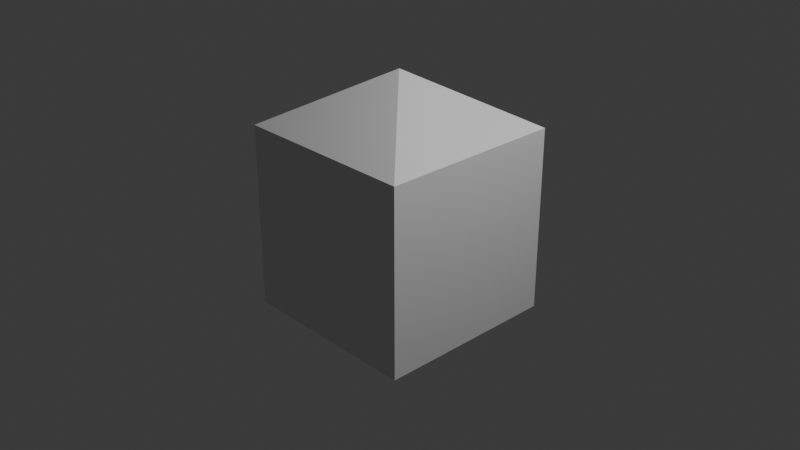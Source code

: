 # Source: Assets.blend  (saved by Blender 5.1.29; exported with 4.5.12 LTS)
import bpy
from mathutils import Matrix  # noqa: F401  (used for matrix-valued properties, if any)

bpy.ops.wm.read_factory_settings(use_empty=True)
scene = bpy.context.scene
scene.name = 'Scene'

# ---- collections
col_collection = bpy.data.collections.new('Collection'); scene.collection.children.link(col_collection)

# ---- materials (node trees are filled in below, after node groups)
mat_material = bpy.data.materials.new('Material')
mat_material.alpha_threshold = 0.0
mat_material.use_backface_culling_lightprobe_volume = False
mat_material.roughness = 0.5
mat_material.line_color = (0.0, 0.0, 0.0, 1.0)
mat_material_001 = bpy.data.materials.new('Material.001')
mat_material_001.alpha_threshold = 0.0
mat_material_001.use_backface_culling_lightprobe_volume = False
mat_material_001.roughness = 0.5
mat_material_001.line_color = (0.0, 0.0, 0.0, 1.0)

# ---- material node trees
mat_material.use_nodes = True; mat_material.node_tree.nodes.clear()
_N = mat_material.node_tree.nodes; _L = mat_material.node_tree.links
n0 = _N.new('ShaderNodeOutputMaterial'); n0.name = 'Material Output'; n0.location = (200, 100)
n1 = _N.new('ShaderNodeBsdfPrincipled'); n1.name = 'Principled BSDF'; n1.location = (-200, 100)
_L.new(n1.outputs[0], n0.inputs[0])
n0.is_active_output = True
mat_material_001.use_nodes = True; mat_material_001.node_tree.nodes.clear()
_N = mat_material_001.node_tree.nodes; _L = mat_material_001.node_tree.links
n0 = _N.new('ShaderNodeOutputMaterial'); n0.name = 'Material Output'; n0.location = (200, 100)
n1 = _N.new('ShaderNodeBsdfPrincipled'); n1.name = 'Principled BSDF'; n1.location = (-200, 100)
_L.new(n1.outputs[0], n0.inputs[0])
n0.is_active_output = True

# ---- world
world_world = bpy.data.worlds.new('World'); scene.world = world_world
world_world.use_nodes = True; world_world.node_tree.nodes.clear()
_N = world_world.node_tree.nodes; _L = world_world.node_tree.links
n0 = _N.new('ShaderNodeOutputWorld'); n0.name = 'World Output'; n0.location = (200, 100)
n1 = _N.new('ShaderNodeBackground'); n1.name = 'Background'; n1.location = (-200, 100)
n1.inputs[0].default_value = (0.05088, 0.05088, 0.05088, 1.0)
_L.new(n1.outputs[0], n0.inputs[0])
n0.is_active_output = True
world_world.color = (0.05088, 0.05088, 0.05088)
world_world.sun_shadow_jitter_overblur = 0.0

# ---- cameras
cam_camera = bpy.data.cameras.new('Camera')
cam_camera.clip_end = 100.0
cam_camera.ortho_scale = 7.314

# ---- lights
light_light = bpy.data.lights.new('Light', 'POINT')
light_light.energy = 1000.0
light_light.shadow_soft_size = 0.1

# ---- meshes
me_cube = bpy.data.meshes.new('Cube')
me_cube.from_pydata([(-0.08644, 0.471, 0.00321), (0.3585, 0.6161, -0.3392), (-0.08644, -0.4037, 0.00321), (0.2782, -0.6358, -0.6328), (-0.9612, 0.471, 0.00321), (-1.0, 1.0, -1.0), (-0.9612, -0.4037, 0.00321), (-1.0, -1.0, -1.0)], [], [(0, 4, 6, 2), (3, 2, 6, 7), (7, 6, 4, 5), (5, 1, 3, 7), (1, 0, 2, 3), (5, 4, 0, 1)])
me_cube.polygons.foreach_set('use_smooth', [True] * 6)
_uv = me_cube.uv_layers.new(name='UVMap')
_uv.uv.foreach_set('vector', [0.625, 0.5, 0.875, 0.5, 0.875, 0.75, 0.625, 0.75, 0.375, 0.75, 0.625, 0.75, 0.625, 1.0, 0.375, 1.0, 0.375, 0.0, 0.625, 0.0, 0.625, 0.25, 0.375, 0.25, 0.125, 0.5, 0.375, 0.5, 0.375, 0.75, 0.125, 0.75, 0.375, 0.5, 0.625, 0.5, 0.625, 0.75, 0.375, 0.75, 0.375, 0.25, 0.625, 0.25, 0.625, 0.5, 0.375, 0.5])
me_cube.materials.append(mat_material)
me_cube.use_mirror_vertex_groups = False
me_cube.update()
me_cube_001 = bpy.data.meshes.new('Cube.001')
me_cube_001.from_pydata([(1.0, 1.0, 1.0), (1.0, 1.0, -1.0), (1.0, -1.0, 1.0), (1.0, -1.0, -1.0), (-1.0, 1.0, 1.0), (-1.0, 1.0, -1.0), (-1.0, -1.0, 1.0), (-1.0, -1.0, -1.0), (0.0, 0.0, 1.59)], [], [(6, 2, 8), (5, 1, 3, 7), (3, 2, 6, 7), (1, 0, 2, 3), (5, 4, 0, 1), (7, 6, 4, 5), (0, 4, 8), (4, 6, 8), (2, 0, 8)])
_uv = me_cube_001.uv_layers.new(name='UVMap')
_uv.uv.foreach_set('vector', [0.625, 0.25, 0.375, 0.25, 0.5, 0.125, 0.375, 0.25, 0.625, 0.25, 0.625, 0.5, 0.375, 0.5, 0.375, 0.5, 0.625, 0.5, 0.625, 0.75, 0.375, 0.75, 0.375, 0.75, 0.625, 0.75, 0.625, 1.0, 0.375, 1.0, 0.125, 0.5, 0.375, 0.5, 0.375, 0.75, 0.125, 0.75, 0.625, 0.5, 0.875, 0.5, 0.875, 0.75, 0.625, 0.75, 0.375, 0.0, 0.625, 0.0, 0.5, 0.125, 0.625, 0.0, 0.625, 0.25, 0.5, 0.125, 0.375, 0.25, 0.375, 0.0, 0.5, 0.125])
me_cube_001.materials.append(mat_material_001)
me_cube_001.use_mirror_vertex_groups = False
me_cube_001.update()

# ---- objects
ob_cube = bpy.data.objects.new('Cube', me_cube)
ob_light = bpy.data.objects.new('Light', light_light)
ob_camera = bpy.data.objects.new('Camera', cam_camera)
ob_cube001 = bpy.data.objects.new('Cube001', me_cube_001)

# ---- transforms, parenting, visibility, modifiers, constraints
ob_cube.location = (3.943, -6.579, 0.8253)
ob_cube.lock_rotations_4d = False
ob_cube.empty_display_type = 'ARROWS'
ob_cube.lineart.crease_threshold = 0.0
ob_light.location = (4.076, 1.005, 5.904)
ob_light.rotation_euler = (0.6503, 0.05522, 1.866)
ob_light.lock_rotations_4d = False
ob_light.empty_display_type = 'ARROWS'
ob_light.color = (0.0, 0.0, 0.0, 0.0)
ob_light.lineart.crease_threshold = 0.0
ob_camera.location = (7.359, -6.926, 4.958)
ob_camera.rotation_euler = (1.109, 0.0, 0.8149)
ob_camera.lock_rotations_4d = False
ob_camera.empty_display_type = 'ARROWS'
ob_camera.color = (0.0, 0.0, 0.0, 0.0)
ob_camera.display_type = 'WIRE'
ob_camera.lineart.crease_threshold = 0.0
ob_cube001.location = (0.0, 0.0, 0.0)
ob_cube001.lock_rotations_4d = False
ob_cube001.empty_display_type = 'ARROWS'
ob_cube001.lineart.crease_threshold = 0.0

# ---- collection membership
col_collection.objects.link(ob_cube)
col_collection.objects.link(ob_light)
col_collection.objects.link(ob_camera)
col_collection.objects.link(ob_cube001)

# ---- scene / render settings (as saved in the file)
scene.camera = ob_camera
scene.frame_start = 1; scene.frame_end = 250; scene.frame_set(1)
scene.render.engine = 'BLENDER_EEVEE_NEXT'
scene.render.bake_bias = 0.0
scene.render.bake_samples = 0
scene.cycles.sampling_pattern = 'TABULATED_SOBOL'
scene.eevee.use_volume_custom_range = False
bpy.context.view_layer.update()

